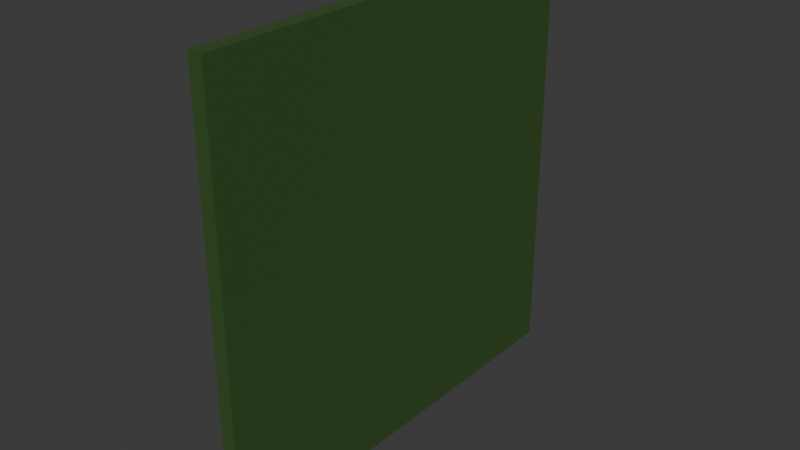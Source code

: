 # Source: gate2.blend  (saved by Blender 4.4.32; exported with 4.5.12 LTS)
import bpy
from mathutils import Matrix  # noqa: F401  (used for matrix-valued properties, if any)

bpy.ops.wm.read_factory_settings(use_empty=True)
scene = bpy.context.scene
scene.name = 'Scene'

# ---- collections
col_collection = bpy.data.collections.new('Collection'); scene.collection.children.link(col_collection)

# ---- images (referenced by path relative to the original .blend; pixels are not part of the script)
import os
ASSET_DIR = os.environ.get("B2B_ASSET_DIR", "")  # directory of the original .blend (textures are referenced by path, not embedded)
HERE = os.path.dirname(os.path.abspath(__file__))  # packed textures are extracted next to this script under _unpacked/

def load_image(name, relpath, width, height, colorspace="sRGB"):
    """Load a texture the original file referenced (path relative to the .blend, or extracted next to this script)."""
    p = next((c for c in (os.path.join(HERE, relpath), os.path.join(ASSET_DIR, relpath)) if relpath and os.path.exists(c)), "")
    if p:
        img = bpy.data.images.load(p, check_existing=True)
        img.name = name
    else:  # same state as the original file: an image datablock whose file is absent (Cycles renders it pink)
        img = bpy.data.images.new(name, width, height)
        img.source = "FILE"
        img.filepath = "//" + (relpath or name)
    img.colorspace_settings.name = colorspace
    return img
img_gate2text = load_image('gate2text', '_unpacked/gate2text.db94be4d.png', 1024, 1024, 'sRGB')

# ---- materials (node trees are filled in below, after node groups)
mat_base = bpy.data.materials.new('Base')

# ---- material node trees
mat_base.use_nodes = True; mat_base.node_tree.nodes.clear()
_N = mat_base.node_tree.nodes; _L = mat_base.node_tree.links
n0 = _N.new('ShaderNodeBsdfPrincipled'); n0.name = 'Principled BSDF'; n0.location = (10, 300)
n1 = _N.new('ShaderNodeOutputMaterial'); n1.name = 'Material Output'; n1.location = (300, 300)
n2 = _N.new('ShaderNodeTexImage'); n2.name = 'Image Texture'; n2.location = (-280, 280)
n2.image = img_gate2text
_L.new(n0.outputs[0], n1.inputs[0])
_L.new(n2.outputs[0], n0.inputs[0])
n1.is_active_output = True

# ---- world
world_world = bpy.data.worlds.new('World'); scene.world = world_world
world_world.use_nodes = True; world_world.node_tree.nodes.clear()
_N = world_world.node_tree.nodes; _L = world_world.node_tree.links
n0 = _N.new('ShaderNodeOutputWorld'); n0.name = 'World Output'; n0.location = (300, 300)
n1 = _N.new('ShaderNodeBackground'); n1.name = 'Background'; n1.location = (10, 300)
n1.inputs[0].default_value = (0.05088, 0.05088, 0.05088, 1.0)
_L.new(n1.outputs[0], n0.inputs[0])
n0.is_active_output = True
world_world.color = (0.05088, 0.05088, 0.05088)
world_world.sun_shadow_jitter_overblur = 0.0

# ---- meshes
me_cube_003 = bpy.data.meshes.new('Cube.003')
me_cube_003.from_pydata([(-1.0, -1.0, -1.0), (-1.0, -1.0, 1.0), (-1.0, 1.0, -1.0), (-1.0, 1.0, 1.0), (1.0, -1.0, -1.0), (1.0, -1.0, 1.0), (1.0, 1.0, -1.0), (1.0, 1.0, 1.0)], [], [(0, 1, 3, 2), (2, 3, 7, 6), (6, 7, 5, 4), (4, 5, 1, 0), (2, 6, 4, 0), (7, 3, 1, 5)])
_uv = me_cube_003.uv_layers.new(name='UVMap')
_uv.uv.foreach_set('vector', [0.3333, 0.3333, 1.457e-08, 0.3333, 3.974e-08, 3e-15, 0.3333, 2.517e-08, 0.3333, 0.6667, 9.273e-09, 0.6667, 3.444e-08, 0.3333, 0.3333, 0.3333, 0.6667, 0.3333, 0.3333, 0.3333, 0.3333, 5.298e-09, 0.6667, 3.046e-08, 0.6667, 0.6667, 0.3333, 0.6667, 0.3333, 0.3333, 0.6667, 0.3333, 0.3333, 0.6667, 0.3333, 1.0, 3.975e-09, 1.0, 2.914e-08, 0.6667, 0.6667, 0.6667, 0.6667, 1.0, 0.3333, 1.0, 0.3333, 0.6667])
me_cube_003.materials.append(mat_base)
me_cube_003.update()

# ---- objects
ob_cube = bpy.data.objects.new('Cube', me_cube_003)

# ---- transforms, parenting, visibility, modifiers, constraints
ob_cube.location = (0.0, 0.0, 3.3)
ob_cube.scale = (0.1, 3.0, 3.0)

# ---- collection membership
col_collection.objects.link(ob_cube)

# ---- scene / render settings (as saved in the file)
scene.frame_start = 1; scene.frame_end = 20; scene.frame_set(20)
scene.render.engine = 'BLENDER_EEVEE_NEXT'
bpy.context.view_layer.update()

# ---- added for rendering (the .blend has no active camera and no usable light): camera, sun
cam_auto = bpy.data.cameras.new('AutoCamera')
cam_auto.lens = 50.0
cam_auto.sensor_width = 36.0
cam_auto.clip_end = 1000.0
ob_auto_camera = bpy.data.objects.new('AutoCamera', cam_auto)
scene.collection.objects.link(ob_auto_camera)
ob_auto_camera.location = (7.85297, -9.42357, 9.58238)
ob_auto_camera.rotation_euler = (1.09748, -7.21219e-08, 0.694738)
scene.camera = ob_auto_camera
light_auto_sun = bpy.data.lights.new('AutoSun', 'SUN')
light_auto_sun.energy = 3.0
light_auto_sun.angle = 0.0523599
ob_auto_sun = bpy.data.objects.new('AutoSun', light_auto_sun)
scene.collection.objects.link(ob_auto_sun)
ob_auto_sun.rotation_euler = (0.872665, 0.174533, 0.523599)
bpy.context.view_layer.update()
